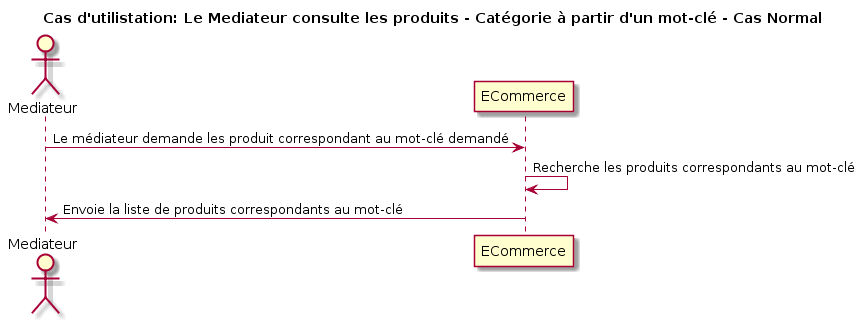

The diagram above was rendered by PlantUML. Its source (embedded in the PNG):
@startuml
title Cas d'utilistation: Le Mediateur consulte les produits - Catégorie à partir d'un mot-clé - Cas Normal

actor Mediateur as v
participant ECommerce as e

v -> e: Le médiateur demande les produit correspondant au mot-clé demandé
e -> e: Recherche les produits correspondants au mot-clé
v <- e: Envoie la liste de produits correspondants au mot-clé
@enduml